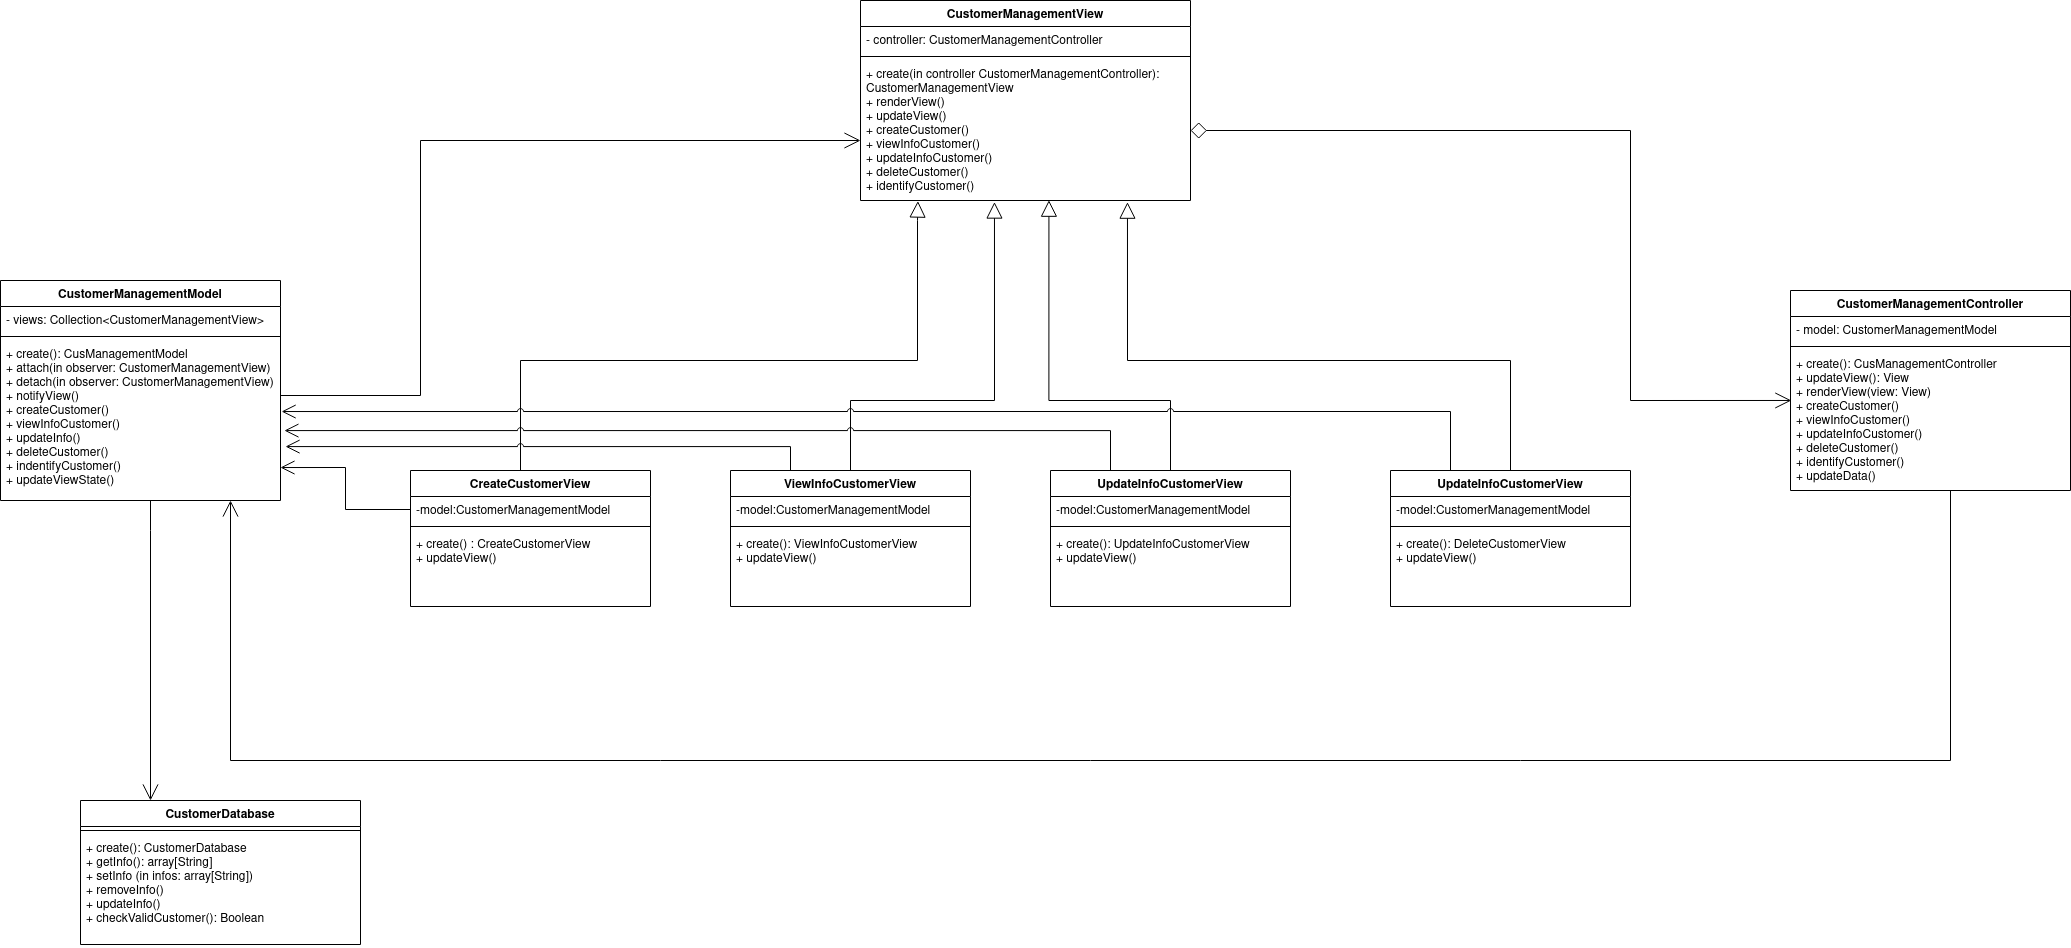

The diagram above was exported from draw.io. Its source (the exported page's mxGraphModel, read from the mxfile embedded in the PNG):
<mxGraphModel dx="2138" dy="2279" grid="1" gridSize="10" guides="1" tooltips="1" connect="1" arrows="1" fold="1" page="1" pageScale="1" pageWidth="1100" pageHeight="1700" math="0" shadow="0">
  <root>
    <mxCell id="za001QDViTVQoFkKigdA-0" />
    <mxCell id="za001QDViTVQoFkKigdA-1" parent="za001QDViTVQoFkKigdA-0" />
    <mxCell id="za001QDViTVQoFkKigdA-2" value="CustomerManagementView" style="swimlane;fontStyle=1;align=center;verticalAlign=top;childLayout=stackLayout;horizontal=1;startSize=26;horizontalStack=0;resizeParent=1;resizeParentMax=0;resizeLast=0;collapsible=1;marginBottom=0;" parent="za001QDViTVQoFkKigdA-1" vertex="1">
      <mxGeometry x="380" y="-240" width="330" height="200" as="geometry" />
    </mxCell>
    <mxCell id="za001QDViTVQoFkKigdA-3" value="- controller: CustomerManagementController" style="text;strokeColor=none;fillColor=none;align=left;verticalAlign=top;spacingLeft=4;spacingRight=4;overflow=hidden;rotatable=0;points=[[0,0.5],[1,0.5]];portConstraint=eastwest;" parent="za001QDViTVQoFkKigdA-2" vertex="1">
      <mxGeometry y="26" width="330" height="26" as="geometry" />
    </mxCell>
    <mxCell id="za001QDViTVQoFkKigdA-4" value="" style="line;strokeWidth=1;fillColor=none;align=left;verticalAlign=middle;spacingTop=-1;spacingLeft=3;spacingRight=3;rotatable=0;labelPosition=right;points=[];portConstraint=eastwest;" parent="za001QDViTVQoFkKigdA-2" vertex="1">
      <mxGeometry y="52" width="330" height="8" as="geometry" />
    </mxCell>
    <mxCell id="za001QDViTVQoFkKigdA-5" value="+ create(in controller CustomerManagementController): &#10;CustomerManagementView&#10;+ renderView()&#10;+ updateView()&#10;+ createCustomer()&#10;+ viewInfoCustomer()&#10;+ updateInfoCustomer()&#10;+ deleteCustomer()&#10;+ identifyCustomer()" style="text;strokeColor=none;fillColor=none;align=left;verticalAlign=top;spacingLeft=4;spacingRight=4;overflow=hidden;rotatable=0;points=[[0,0.5],[1,0.5]];portConstraint=eastwest;" parent="za001QDViTVQoFkKigdA-2" vertex="1">
      <mxGeometry y="60" width="330" height="140" as="geometry" />
    </mxCell>
    <mxCell id="za001QDViTVQoFkKigdA-6" value="CustomerManagementController" style="swimlane;fontStyle=1;align=center;verticalAlign=top;childLayout=stackLayout;horizontal=1;startSize=26;horizontalStack=0;resizeParent=1;resizeParentMax=0;resizeLast=0;collapsible=1;marginBottom=0;" parent="za001QDViTVQoFkKigdA-1" vertex="1">
      <mxGeometry x="1310" y="50" width="280" height="200" as="geometry" />
    </mxCell>
    <mxCell id="za001QDViTVQoFkKigdA-7" value="- model: CustomerManagementModel" style="text;strokeColor=none;fillColor=none;align=left;verticalAlign=top;spacingLeft=4;spacingRight=4;overflow=hidden;rotatable=0;points=[[0,0.5],[1,0.5]];portConstraint=eastwest;" parent="za001QDViTVQoFkKigdA-6" vertex="1">
      <mxGeometry y="26" width="280" height="26" as="geometry" />
    </mxCell>
    <mxCell id="za001QDViTVQoFkKigdA-8" value="" style="line;strokeWidth=1;fillColor=none;align=left;verticalAlign=middle;spacingTop=-1;spacingLeft=3;spacingRight=3;rotatable=0;labelPosition=right;points=[];portConstraint=eastwest;" parent="za001QDViTVQoFkKigdA-6" vertex="1">
      <mxGeometry y="52" width="280" height="8" as="geometry" />
    </mxCell>
    <mxCell id="za001QDViTVQoFkKigdA-9" value="+ create(): CusManagementController&#10;+ updateView(): View&#10;+ renderView(view: View)&#10;+ createCustomer()&#10;+ viewInfoCustomer()&#10;+ updateInfoCustomer()&#10;+ deleteCustomer()&#10;+ identifyCustomer()&#10;+ updateData()&#10;&#10;&#10;&#10;&#10;&#10;&#10;&#10;" style="text;strokeColor=none;fillColor=none;align=left;verticalAlign=top;spacingLeft=4;spacingRight=4;overflow=hidden;rotatable=0;points=[[0,0.5],[1,0.5]];portConstraint=eastwest;" parent="za001QDViTVQoFkKigdA-6" vertex="1">
      <mxGeometry y="60" width="280" height="140" as="geometry" />
    </mxCell>
    <mxCell id="za001QDViTVQoFkKigdA-10" value="CustomerManagementModel" style="swimlane;fontStyle=1;align=center;verticalAlign=top;childLayout=stackLayout;horizontal=1;startSize=26;horizontalStack=0;resizeParent=1;resizeParentMax=0;resizeLast=0;collapsible=1;marginBottom=0;" parent="za001QDViTVQoFkKigdA-1" vertex="1">
      <mxGeometry x="-480" y="40" width="280" height="220" as="geometry" />
    </mxCell>
    <mxCell id="za001QDViTVQoFkKigdA-11" value="- views: Collection&lt;CustomerManagementView&gt;&#10;" style="text;strokeColor=none;fillColor=none;align=left;verticalAlign=top;spacingLeft=4;spacingRight=4;overflow=hidden;rotatable=0;points=[[0,0.5],[1,0.5]];portConstraint=eastwest;" parent="za001QDViTVQoFkKigdA-10" vertex="1">
      <mxGeometry y="26" width="280" height="26" as="geometry" />
    </mxCell>
    <mxCell id="za001QDViTVQoFkKigdA-12" value="" style="line;strokeWidth=1;fillColor=none;align=left;verticalAlign=middle;spacingTop=-1;spacingLeft=3;spacingRight=3;rotatable=0;labelPosition=right;points=[];portConstraint=eastwest;" parent="za001QDViTVQoFkKigdA-10" vertex="1">
      <mxGeometry y="52" width="280" height="8" as="geometry" />
    </mxCell>
    <mxCell id="za001QDViTVQoFkKigdA-13" value="+ create(): CusManagementModel&#10;+ attach(in observer: CustomerManagementView)&#10;+ detach(in observer: CustomerManagementView)&#10;+ notifyView()&#10;+ createCustomer()&#10;+ viewInfoCustomer()&#10;+ updateInfo()&#10;+ deleteCustomer()&#10;+ indentifyCustomer()&#10;+ updateViewState()&#10;&#10;&#10;&#10;&#10;&#10;&#10;" style="text;strokeColor=none;fillColor=none;align=left;verticalAlign=top;spacingLeft=4;spacingRight=4;overflow=hidden;rotatable=0;points=[[0,0.5],[1,0.5]];portConstraint=eastwest;" parent="za001QDViTVQoFkKigdA-10" vertex="1">
      <mxGeometry y="60" width="280" height="160" as="geometry" />
    </mxCell>
    <mxCell id="J4Yk8v7G5DNNiTZZXbV3-12" style="edgeStyle=orthogonalEdgeStyle;rounded=0;orthogonalLoop=1;jettySize=auto;html=1;entryX=0.174;entryY=1.004;entryDx=0;entryDy=0;entryPerimeter=0;endArrow=block;endFill=0;endSize=14;" parent="za001QDViTVQoFkKigdA-1" target="za001QDViTVQoFkKigdA-5" edge="1">
      <mxGeometry relative="1" as="geometry">
        <Array as="points">
          <mxPoint x="40" y="120" />
          <mxPoint x="437" y="120" />
          <mxPoint x="437" y="-20" />
        </Array>
        <mxPoint x="40" y="230" as="sourcePoint" />
      </mxGeometry>
    </mxCell>
    <mxCell id="J4Yk8v7G5DNNiTZZXbV3-7" style="edgeStyle=orthogonalEdgeStyle;rounded=0;orthogonalLoop=1;jettySize=auto;html=1;endArrow=block;endFill=0;endSize=14;entryX=0.406;entryY=1.011;entryDx=0;entryDy=0;entryPerimeter=0;" parent="za001QDViTVQoFkKigdA-1" target="za001QDViTVQoFkKigdA-5" edge="1">
      <mxGeometry relative="1" as="geometry">
        <mxPoint x="510" y="30" as="targetPoint" />
        <Array as="points">
          <mxPoint x="370" y="160" />
          <mxPoint x="514" y="160" />
        </Array>
        <mxPoint x="370" y="230" as="sourcePoint" />
      </mxGeometry>
    </mxCell>
    <mxCell id="J4Yk8v7G5DNNiTZZXbV3-8" style="edgeStyle=orthogonalEdgeStyle;rounded=0;orthogonalLoop=1;jettySize=auto;html=1;entryX=0.571;entryY=0.998;entryDx=0;entryDy=0;entryPerimeter=0;endArrow=block;endFill=0;endSize=14;" parent="za001QDViTVQoFkKigdA-1" target="za001QDViTVQoFkKigdA-5" edge="1">
      <mxGeometry relative="1" as="geometry">
        <Array as="points">
          <mxPoint x="690" y="160" />
          <mxPoint x="568" y="160" />
        </Array>
        <mxPoint x="690" y="230" as="sourcePoint" />
      </mxGeometry>
    </mxCell>
    <mxCell id="J4Yk8v7G5DNNiTZZXbV3-13" style="edgeStyle=orthogonalEdgeStyle;rounded=0;orthogonalLoop=1;jettySize=auto;html=1;entryX=0.809;entryY=1.012;entryDx=0;entryDy=0;entryPerimeter=0;endArrow=block;endFill=0;endSize=14;" parent="za001QDViTVQoFkKigdA-1" target="za001QDViTVQoFkKigdA-5" edge="1">
      <mxGeometry relative="1" as="geometry">
        <Array as="points">
          <mxPoint x="1030" y="120" />
          <mxPoint x="647" y="120" />
        </Array>
        <mxPoint x="1030" y="230" as="sourcePoint" />
      </mxGeometry>
    </mxCell>
    <mxCell id="J4Yk8v7G5DNNiTZZXbV3-1" value="CustomerDatabase" style="swimlane;fontStyle=1;align=center;verticalAlign=top;childLayout=stackLayout;horizontal=1;startSize=26;horizontalStack=0;resizeParent=1;resizeParentMax=0;resizeLast=0;collapsible=1;marginBottom=0;" parent="za001QDViTVQoFkKigdA-1" vertex="1">
      <mxGeometry x="-400" y="560" width="280" height="144" as="geometry" />
    </mxCell>
    <mxCell id="J4Yk8v7G5DNNiTZZXbV3-3" value="" style="line;strokeWidth=1;fillColor=none;align=left;verticalAlign=middle;spacingTop=-1;spacingLeft=3;spacingRight=3;rotatable=0;labelPosition=right;points=[];portConstraint=eastwest;" parent="J4Yk8v7G5DNNiTZZXbV3-1" vertex="1">
      <mxGeometry y="26" width="280" height="8" as="geometry" />
    </mxCell>
    <mxCell id="J4Yk8v7G5DNNiTZZXbV3-4" value="+ create(): CustomerDatabase&#10;+ getInfo(): array[String]&#10;+ setInfo (in infos: array[String])&#10;+ removeInfo()&#10;+ updateInfo()&#10;+ checkValidCustomer(): Boolean&#10;&#10;&#10;&#10;&#10;&#10;&#10;&#10;&#10;" style="text;strokeColor=none;fillColor=none;align=left;verticalAlign=top;spacingLeft=4;spacingRight=4;overflow=hidden;rotatable=0;points=[[0,0.5],[1,0.5]];portConstraint=eastwest;" parent="J4Yk8v7G5DNNiTZZXbV3-1" vertex="1">
      <mxGeometry y="34" width="280" height="110" as="geometry" />
    </mxCell>
    <mxCell id="J4Yk8v7G5DNNiTZZXbV3-14" style="edgeStyle=orthogonalEdgeStyle;rounded=0;orthogonalLoop=1;jettySize=auto;html=1;entryX=0.003;entryY=0.357;entryDx=0;entryDy=0;entryPerimeter=0;endArrow=open;endFill=0;endSize=14;startArrow=diamond;startFill=0;startSize=14;" parent="za001QDViTVQoFkKigdA-1" source="za001QDViTVQoFkKigdA-5" target="za001QDViTVQoFkKigdA-9" edge="1">
      <mxGeometry relative="1" as="geometry">
        <Array as="points">
          <mxPoint x="1150" y="-110" />
          <mxPoint x="1150" y="160" />
        </Array>
      </mxGeometry>
    </mxCell>
    <mxCell id="J4Yk8v7G5DNNiTZZXbV3-15" style="edgeStyle=orthogonalEdgeStyle;rounded=0;orthogonalLoop=1;jettySize=auto;html=1;endArrow=open;endFill=0;endSize=14;" parent="za001QDViTVQoFkKigdA-1" source="za001QDViTVQoFkKigdA-9" target="za001QDViTVQoFkKigdA-13" edge="1">
      <mxGeometry relative="1" as="geometry">
        <Array as="points">
          <mxPoint x="1470" y="520" />
          <mxPoint x="-250" y="520" />
        </Array>
      </mxGeometry>
    </mxCell>
    <mxCell id="J4Yk8v7G5DNNiTZZXbV3-16" style="edgeStyle=orthogonalEdgeStyle;rounded=0;orthogonalLoop=1;jettySize=auto;html=1;endArrow=open;endFill=0;endSize=14;" parent="za001QDViTVQoFkKigdA-1" source="za001QDViTVQoFkKigdA-13" target="za001QDViTVQoFkKigdA-5" edge="1">
      <mxGeometry relative="1" as="geometry">
        <Array as="points">
          <mxPoint x="-60" y="155" />
          <mxPoint x="-60" y="-100" />
        </Array>
      </mxGeometry>
    </mxCell>
    <mxCell id="J4Yk8v7G5DNNiTZZXbV3-17" style="edgeStyle=orthogonalEdgeStyle;rounded=0;orthogonalLoop=1;jettySize=auto;html=1;entryX=0.25;entryY=0;entryDx=0;entryDy=0;endArrow=open;endFill=0;endSize=14;" parent="za001QDViTVQoFkKigdA-1" source="za001QDViTVQoFkKigdA-13" target="J4Yk8v7G5DNNiTZZXbV3-1" edge="1">
      <mxGeometry relative="1" as="geometry">
        <Array as="points">
          <mxPoint x="-330" y="290" />
          <mxPoint x="-330" y="290" />
        </Array>
      </mxGeometry>
    </mxCell>
    <mxCell id="-tAwe2g6NfNW8vqTuUnh-0" value="CreateCustomerView" style="swimlane;fontStyle=1;align=center;verticalAlign=top;childLayout=stackLayout;horizontal=1;startSize=26;horizontalStack=0;resizeParent=1;resizeParentMax=0;resizeLast=0;collapsible=1;marginBottom=0;fillColor=default;gradientColor=#ffffff;" parent="za001QDViTVQoFkKigdA-1" vertex="1">
      <mxGeometry x="-70" y="230" width="240" height="136" as="geometry" />
    </mxCell>
    <mxCell id="-tAwe2g6NfNW8vqTuUnh-1" value="-model:CustomerManagementModel" style="text;strokeColor=none;fillColor=none;align=left;verticalAlign=top;spacingLeft=4;spacingRight=4;overflow=hidden;rotatable=0;points=[[0,0.5],[1,0.5]];portConstraint=eastwest;" parent="-tAwe2g6NfNW8vqTuUnh-0" vertex="1">
      <mxGeometry y="26" width="240" height="26" as="geometry" />
    </mxCell>
    <mxCell id="-tAwe2g6NfNW8vqTuUnh-2" value="" style="line;strokeWidth=1;fillColor=none;align=left;verticalAlign=middle;spacingTop=-1;spacingLeft=3;spacingRight=3;rotatable=0;labelPosition=right;points=[];portConstraint=eastwest;" parent="-tAwe2g6NfNW8vqTuUnh-0" vertex="1">
      <mxGeometry y="52" width="240" height="8" as="geometry" />
    </mxCell>
    <mxCell id="-tAwe2g6NfNW8vqTuUnh-3" value="+ create() : CreateCustomerView&#10;+ updateView()" style="text;strokeColor=none;fillColor=none;align=left;verticalAlign=top;spacingLeft=4;spacingRight=4;overflow=hidden;rotatable=0;points=[[0,0.5],[1,0.5]];portConstraint=eastwest;" parent="-tAwe2g6NfNW8vqTuUnh-0" vertex="1">
      <mxGeometry y="60" width="240" height="76" as="geometry" />
    </mxCell>
    <mxCell id="-tAwe2g6NfNW8vqTuUnh-4" value="ViewInfoCustomerView" style="swimlane;fontStyle=1;align=center;verticalAlign=top;childLayout=stackLayout;horizontal=1;startSize=26;horizontalStack=0;resizeParent=1;resizeParentMax=0;resizeLast=0;collapsible=1;marginBottom=0;fillColor=default;gradientColor=#ffffff;" parent="za001QDViTVQoFkKigdA-1" vertex="1">
      <mxGeometry x="250" y="230" width="240" height="136" as="geometry" />
    </mxCell>
    <mxCell id="-tAwe2g6NfNW8vqTuUnh-5" value="-model:CustomerManagementModel" style="text;strokeColor=none;fillColor=none;align=left;verticalAlign=top;spacingLeft=4;spacingRight=4;overflow=hidden;rotatable=0;points=[[0,0.5],[1,0.5]];portConstraint=eastwest;" parent="-tAwe2g6NfNW8vqTuUnh-4" vertex="1">
      <mxGeometry y="26" width="240" height="26" as="geometry" />
    </mxCell>
    <mxCell id="-tAwe2g6NfNW8vqTuUnh-6" value="" style="line;strokeWidth=1;fillColor=none;align=left;verticalAlign=middle;spacingTop=-1;spacingLeft=3;spacingRight=3;rotatable=0;labelPosition=right;points=[];portConstraint=eastwest;" parent="-tAwe2g6NfNW8vqTuUnh-4" vertex="1">
      <mxGeometry y="52" width="240" height="8" as="geometry" />
    </mxCell>
    <mxCell id="-tAwe2g6NfNW8vqTuUnh-7" value="+ create(): ViewInfoCustomerView&#10;+ updateView()&#10;&#10;&#10;&#10;&#10;&#10;&#10;&#10;&#10;&#10;&#10;" style="text;strokeColor=none;fillColor=none;align=left;verticalAlign=top;spacingLeft=4;spacingRight=4;overflow=hidden;rotatable=0;points=[[0,0.5],[1,0.5]];portConstraint=eastwest;" parent="-tAwe2g6NfNW8vqTuUnh-4" vertex="1">
      <mxGeometry y="60" width="240" height="76" as="geometry" />
    </mxCell>
    <mxCell id="-tAwe2g6NfNW8vqTuUnh-8" value="UpdateInfoCustomerView" style="swimlane;fontStyle=1;align=center;verticalAlign=top;childLayout=stackLayout;horizontal=1;startSize=26;horizontalStack=0;resizeParent=1;resizeParentMax=0;resizeLast=0;collapsible=1;marginBottom=0;fillColor=default;gradientColor=#ffffff;" parent="za001QDViTVQoFkKigdA-1" vertex="1">
      <mxGeometry x="570" y="230" width="240" height="136" as="geometry" />
    </mxCell>
    <mxCell id="-tAwe2g6NfNW8vqTuUnh-9" value="-model:CustomerManagementModel" style="text;strokeColor=none;fillColor=none;align=left;verticalAlign=top;spacingLeft=4;spacingRight=4;overflow=hidden;rotatable=0;points=[[0,0.5],[1,0.5]];portConstraint=eastwest;" parent="-tAwe2g6NfNW8vqTuUnh-8" vertex="1">
      <mxGeometry y="26" width="240" height="26" as="geometry" />
    </mxCell>
    <mxCell id="-tAwe2g6NfNW8vqTuUnh-10" value="" style="line;strokeWidth=1;fillColor=none;align=left;verticalAlign=middle;spacingTop=-1;spacingLeft=3;spacingRight=3;rotatable=0;labelPosition=right;points=[];portConstraint=eastwest;" parent="-tAwe2g6NfNW8vqTuUnh-8" vertex="1">
      <mxGeometry y="52" width="240" height="8" as="geometry" />
    </mxCell>
    <mxCell id="-tAwe2g6NfNW8vqTuUnh-11" value="+ create(): UpdateInfoCustomerView&#10;+ updateView()&#10;&#10;&#10;&#10;&#10;&#10;&#10;&#10;&#10;&#10;" style="text;strokeColor=none;fillColor=none;align=left;verticalAlign=top;spacingLeft=4;spacingRight=4;overflow=hidden;rotatable=0;points=[[0,0.5],[1,0.5]];portConstraint=eastwest;" parent="-tAwe2g6NfNW8vqTuUnh-8" vertex="1">
      <mxGeometry y="60" width="240" height="76" as="geometry" />
    </mxCell>
    <mxCell id="-tAwe2g6NfNW8vqTuUnh-12" value="UpdateInfoCustomerView" style="swimlane;fontStyle=1;align=center;verticalAlign=top;childLayout=stackLayout;horizontal=1;startSize=26;horizontalStack=0;resizeParent=1;resizeParentMax=0;resizeLast=0;collapsible=1;marginBottom=0;fillColor=default;gradientColor=#ffffff;" parent="za001QDViTVQoFkKigdA-1" vertex="1">
      <mxGeometry x="910" y="230" width="240" height="136" as="geometry" />
    </mxCell>
    <mxCell id="-tAwe2g6NfNW8vqTuUnh-13" value="-model:CustomerManagementModel" style="text;strokeColor=none;fillColor=none;align=left;verticalAlign=top;spacingLeft=4;spacingRight=4;overflow=hidden;rotatable=0;points=[[0,0.5],[1,0.5]];portConstraint=eastwest;" parent="-tAwe2g6NfNW8vqTuUnh-12" vertex="1">
      <mxGeometry y="26" width="240" height="26" as="geometry" />
    </mxCell>
    <mxCell id="-tAwe2g6NfNW8vqTuUnh-14" value="" style="line;strokeWidth=1;fillColor=none;align=left;verticalAlign=middle;spacingTop=-1;spacingLeft=3;spacingRight=3;rotatable=0;labelPosition=right;points=[];portConstraint=eastwest;" parent="-tAwe2g6NfNW8vqTuUnh-12" vertex="1">
      <mxGeometry y="52" width="240" height="8" as="geometry" />
    </mxCell>
    <mxCell id="-tAwe2g6NfNW8vqTuUnh-15" value="+ create(): DeleteCustomerView&#10;+ updateView()" style="text;strokeColor=none;fillColor=none;align=left;verticalAlign=top;spacingLeft=4;spacingRight=4;overflow=hidden;rotatable=0;points=[[0,0.5],[1,0.5]];portConstraint=eastwest;" parent="-tAwe2g6NfNW8vqTuUnh-12" vertex="1">
      <mxGeometry y="60" width="240" height="76" as="geometry" />
    </mxCell>
    <mxCell id="-tAwe2g6NfNW8vqTuUnh-16" value="" style="endArrow=open;endFill=1;endSize=12;html=1;rounded=0;edgeStyle=orthogonalEdgeStyle;exitX=0;exitY=0.5;exitDx=0;exitDy=0;entryX=1;entryY=0.794;entryDx=0;entryDy=0;entryPerimeter=0;" parent="za001QDViTVQoFkKigdA-1" source="-tAwe2g6NfNW8vqTuUnh-1" target="za001QDViTVQoFkKigdA-13" edge="1">
      <mxGeometry width="160" relative="1" as="geometry">
        <mxPoint x="210" y="220" as="sourcePoint" />
        <mxPoint x="370" y="220" as="targetPoint" />
      </mxGeometry>
    </mxCell>
    <mxCell id="-tAwe2g6NfNW8vqTuUnh-17" value="" style="endArrow=open;endFill=1;endSize=12;html=1;rounded=0;edgeStyle=orthogonalEdgeStyle;exitX=0.25;exitY=0;exitDx=0;exitDy=0;entryX=1.018;entryY=0.663;entryDx=0;entryDy=0;entryPerimeter=0;jumpStyle=arc;" parent="za001QDViTVQoFkKigdA-1" source="-tAwe2g6NfNW8vqTuUnh-4" target="za001QDViTVQoFkKigdA-13" edge="1">
      <mxGeometry width="160" relative="1" as="geometry">
        <mxPoint x="-60" y="279" as="sourcePoint" />
        <mxPoint x="-190" y="237.03999999999996" as="targetPoint" />
      </mxGeometry>
    </mxCell>
    <mxCell id="-tAwe2g6NfNW8vqTuUnh-18" value="" style="endArrow=open;endFill=1;endSize=12;html=1;rounded=0;edgeStyle=orthogonalEdgeStyle;exitX=0.25;exitY=0;exitDx=0;exitDy=0;entryX=1.014;entryY=0.563;entryDx=0;entryDy=0;entryPerimeter=0;jumpStyle=arc;" parent="za001QDViTVQoFkKigdA-1" source="-tAwe2g6NfNW8vqTuUnh-8" target="za001QDViTVQoFkKigdA-13" edge="1">
      <mxGeometry width="160" relative="1" as="geometry">
        <mxPoint x="320" y="240" as="sourcePoint" />
        <mxPoint x="-184.96000000000004" y="216.07999999999993" as="targetPoint" />
      </mxGeometry>
    </mxCell>
    <mxCell id="-tAwe2g6NfNW8vqTuUnh-19" value="" style="endArrow=open;endFill=1;endSize=12;html=1;rounded=0;edgeStyle=orthogonalEdgeStyle;exitX=0.25;exitY=0;exitDx=0;exitDy=0;entryX=1.004;entryY=0.444;entryDx=0;entryDy=0;entryPerimeter=0;jumpStyle=arc;" parent="za001QDViTVQoFkKigdA-1" source="-tAwe2g6NfNW8vqTuUnh-12" target="za001QDViTVQoFkKigdA-13" edge="1">
      <mxGeometry width="160" relative="1" as="geometry">
        <mxPoint x="640" y="240" as="sourcePoint" />
        <mxPoint x="-186.07999999999993" y="200.07999999999993" as="targetPoint" />
      </mxGeometry>
    </mxCell>
  </root>
</mxGraphModel>